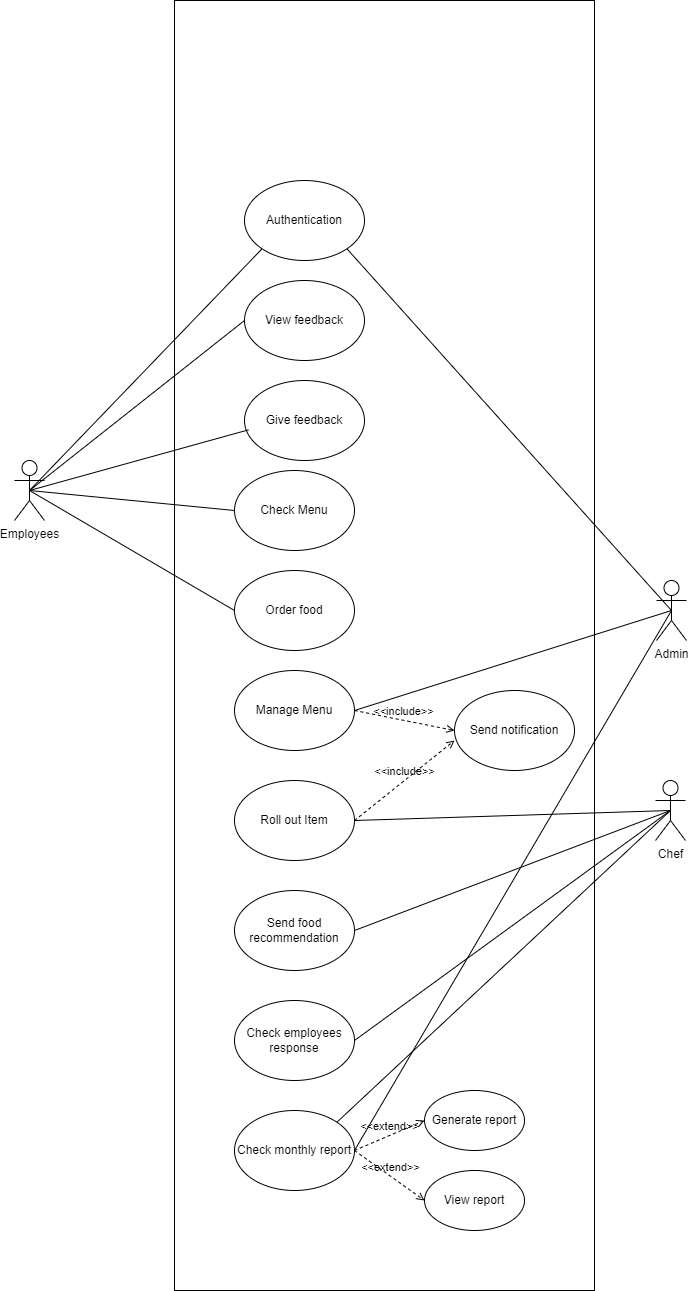

The diagram above was exported from draw.io. Its source (the exported page's mxGraphModel, read from the mxfile embedded in the PNG):
<mxGraphModel dx="1588" dy="1992" grid="1" gridSize="10" guides="1" tooltips="1" connect="1" arrows="1" fold="1" page="1" pageScale="1" pageWidth="850" pageHeight="1100" math="0" shadow="0">
  <root>
    <mxCell id="0" />
    <mxCell id="1" parent="0" />
    <mxCell id="8qIRfS22juK32MnSTUOD-1" value="" style="rounded=0;whiteSpace=wrap;html=1;" parent="1" vertex="1">
      <mxGeometry x="280" y="-220" width="420" height="1290" as="geometry" />
    </mxCell>
    <mxCell id="8qIRfS22juK32MnSTUOD-3" value="Employees" style="shape=umlActor;verticalLabelPosition=bottom;verticalAlign=top;html=1;outlineConnect=0;" parent="1" vertex="1">
      <mxGeometry x="120" y="240" width="30" height="60" as="geometry" />
    </mxCell>
    <mxCell id="8qIRfS22juK32MnSTUOD-8" value="Authentication" style="ellipse;whiteSpace=wrap;html=1;" parent="1" vertex="1">
      <mxGeometry x="350" y="-40" width="120" height="80" as="geometry" />
    </mxCell>
    <mxCell id="8qIRfS22juK32MnSTUOD-9" value="Give feedback" style="ellipse;whiteSpace=wrap;html=1;" parent="1" vertex="1">
      <mxGeometry x="350" y="160" width="120" height="80" as="geometry" />
    </mxCell>
    <mxCell id="8qIRfS22juK32MnSTUOD-10" value="Check Menu" style="ellipse;whiteSpace=wrap;html=1;" parent="1" vertex="1">
      <mxGeometry x="340" y="250" width="120" height="80" as="geometry" />
    </mxCell>
    <mxCell id="8qIRfS22juK32MnSTUOD-11" value="Order food" style="ellipse;whiteSpace=wrap;html=1;" parent="1" vertex="1">
      <mxGeometry x="340" y="350" width="120" height="80" as="geometry" />
    </mxCell>
    <mxCell id="8qIRfS22juK32MnSTUOD-12" value="Admin" style="shape=umlActor;verticalLabelPosition=bottom;verticalAlign=top;html=1;outlineConnect=0;" parent="1" vertex="1">
      <mxGeometry x="762" y="360" width="30" height="60" as="geometry" />
    </mxCell>
    <mxCell id="8qIRfS22juK32MnSTUOD-17" value="Manage Menu" style="ellipse;whiteSpace=wrap;html=1;" parent="1" vertex="1">
      <mxGeometry x="340" y="450" width="120" height="80" as="geometry" />
    </mxCell>
    <mxCell id="8qIRfS22juK32MnSTUOD-18" value="Chef" style="shape=umlActor;verticalLabelPosition=bottom;verticalAlign=top;html=1;outlineConnect=0;" parent="1" vertex="1">
      <mxGeometry x="761" y="560" width="30" height="60" as="geometry" />
    </mxCell>
    <mxCell id="8qIRfS22juK32MnSTUOD-19" value="Roll out Item" style="ellipse;whiteSpace=wrap;html=1;" parent="1" vertex="1">
      <mxGeometry x="340" y="560" width="120" height="80" as="geometry" />
    </mxCell>
    <mxCell id="8qIRfS22juK32MnSTUOD-20" value="Check employees response" style="ellipse;whiteSpace=wrap;html=1;" parent="1" vertex="1">
      <mxGeometry x="340" y="780" width="120" height="80" as="geometry" />
    </mxCell>
    <mxCell id="8qIRfS22juK32MnSTUOD-21" value="Send food recommendation" style="ellipse;whiteSpace=wrap;html=1;" parent="1" vertex="1">
      <mxGeometry x="340" y="670" width="120" height="80" as="geometry" />
    </mxCell>
    <mxCell id="8qIRfS22juK32MnSTUOD-22" value="Check monthly report" style="ellipse;whiteSpace=wrap;html=1;" parent="1" vertex="1">
      <mxGeometry x="340" y="890" width="120" height="80" as="geometry" />
    </mxCell>
    <mxCell id="8qIRfS22juK32MnSTUOD-27" value="" style="endArrow=none;html=1;rounded=0;entryX=0;entryY=1;entryDx=0;entryDy=0;exitX=0.5;exitY=0.5;exitDx=0;exitDy=0;exitPerimeter=0;" parent="1" source="8qIRfS22juK32MnSTUOD-3" target="8qIRfS22juK32MnSTUOD-8" edge="1">
      <mxGeometry width="50" height="50" relative="1" as="geometry">
        <mxPoint x="170" y="180" as="sourcePoint" />
        <mxPoint x="220" y="130" as="targetPoint" />
      </mxGeometry>
    </mxCell>
    <mxCell id="8qIRfS22juK32MnSTUOD-29" value="" style="endArrow=none;html=1;rounded=0;exitX=0.5;exitY=0.5;exitDx=0;exitDy=0;exitPerimeter=0;entryX=0.033;entryY=0.617;entryDx=0;entryDy=0;entryPerimeter=0;" parent="1" source="8qIRfS22juK32MnSTUOD-3" target="8qIRfS22juK32MnSTUOD-9" edge="1">
      <mxGeometry width="50" height="50" relative="1" as="geometry">
        <mxPoint x="200" y="330" as="sourcePoint" />
        <mxPoint x="250" y="280" as="targetPoint" />
      </mxGeometry>
    </mxCell>
    <mxCell id="8qIRfS22juK32MnSTUOD-30" value="" style="endArrow=none;html=1;rounded=0;entryX=0;entryY=0.5;entryDx=0;entryDy=0;exitX=0.5;exitY=0.5;exitDx=0;exitDy=0;exitPerimeter=0;" parent="1" source="8qIRfS22juK32MnSTUOD-3" target="8qIRfS22juK32MnSTUOD-10" edge="1">
      <mxGeometry width="50" height="50" relative="1" as="geometry">
        <mxPoint x="130" y="370" as="sourcePoint" />
        <mxPoint x="180" y="320" as="targetPoint" />
      </mxGeometry>
    </mxCell>
    <mxCell id="8qIRfS22juK32MnSTUOD-31" value="" style="endArrow=none;html=1;rounded=0;entryX=0;entryY=0.5;entryDx=0;entryDy=0;exitX=0.5;exitY=0.5;exitDx=0;exitDy=0;exitPerimeter=0;" parent="1" source="8qIRfS22juK32MnSTUOD-3" target="8qIRfS22juK32MnSTUOD-11" edge="1">
      <mxGeometry width="50" height="50" relative="1" as="geometry">
        <mxPoint x="150" y="440" as="sourcePoint" />
        <mxPoint x="200" y="390" as="targetPoint" />
      </mxGeometry>
    </mxCell>
    <mxCell id="8qIRfS22juK32MnSTUOD-32" value="" style="endArrow=none;html=1;rounded=0;entryX=0.5;entryY=0.5;entryDx=0;entryDy=0;entryPerimeter=0;exitX=1;exitY=0.5;exitDx=0;exitDy=0;" parent="1" source="8qIRfS22juK32MnSTUOD-17" target="8qIRfS22juK32MnSTUOD-12" edge="1">
      <mxGeometry width="50" height="50" relative="1" as="geometry">
        <mxPoint x="530" y="480" as="sourcePoint" />
        <mxPoint x="580" y="430" as="targetPoint" />
      </mxGeometry>
    </mxCell>
    <mxCell id="8qIRfS22juK32MnSTUOD-33" value="" style="endArrow=none;html=1;rounded=0;entryX=0.5;entryY=0.5;entryDx=0;entryDy=0;entryPerimeter=0;exitX=1;exitY=0.5;exitDx=0;exitDy=0;" parent="1" source="8qIRfS22juK32MnSTUOD-19" target="8qIRfS22juK32MnSTUOD-18" edge="1">
      <mxGeometry width="50" height="50" relative="1" as="geometry">
        <mxPoint x="560" y="710" as="sourcePoint" />
        <mxPoint x="610" y="660" as="targetPoint" />
      </mxGeometry>
    </mxCell>
    <mxCell id="8qIRfS22juK32MnSTUOD-34" value="" style="endArrow=none;html=1;rounded=0;entryX=0.5;entryY=0.5;entryDx=0;entryDy=0;entryPerimeter=0;exitX=1;exitY=0.5;exitDx=0;exitDy=0;" parent="1" source="8qIRfS22juK32MnSTUOD-21" target="8qIRfS22juK32MnSTUOD-18" edge="1">
      <mxGeometry width="50" height="50" relative="1" as="geometry">
        <mxPoint x="550" y="790" as="sourcePoint" />
        <mxPoint x="600" y="740" as="targetPoint" />
      </mxGeometry>
    </mxCell>
    <mxCell id="8qIRfS22juK32MnSTUOD-35" value="" style="endArrow=none;html=1;rounded=0;entryX=0.5;entryY=0.5;entryDx=0;entryDy=0;entryPerimeter=0;exitX=1;exitY=0.5;exitDx=0;exitDy=0;" parent="1" source="8qIRfS22juK32MnSTUOD-20" target="8qIRfS22juK32MnSTUOD-18" edge="1">
      <mxGeometry width="50" height="50" relative="1" as="geometry">
        <mxPoint x="530" y="780" as="sourcePoint" />
        <mxPoint x="580" y="730" as="targetPoint" />
      </mxGeometry>
    </mxCell>
    <mxCell id="8qIRfS22juK32MnSTUOD-36" value="" style="endArrow=none;html=1;rounded=0;entryX=0.5;entryY=0.5;entryDx=0;entryDy=0;entryPerimeter=0;exitX=1;exitY=0;exitDx=0;exitDy=0;" parent="1" source="8qIRfS22juK32MnSTUOD-22" target="8qIRfS22juK32MnSTUOD-18" edge="1">
      <mxGeometry width="50" height="50" relative="1" as="geometry">
        <mxPoint x="540" y="870" as="sourcePoint" />
        <mxPoint x="590" y="820" as="targetPoint" />
      </mxGeometry>
    </mxCell>
    <mxCell id="8qIRfS22juK32MnSTUOD-38" value="" style="endArrow=none;html=1;rounded=0;entryX=0.5;entryY=0.5;entryDx=0;entryDy=0;entryPerimeter=0;exitX=1;exitY=1;exitDx=0;exitDy=0;" parent="1" source="8qIRfS22juK32MnSTUOD-8" target="8qIRfS22juK32MnSTUOD-12" edge="1">
      <mxGeometry width="50" height="50" relative="1" as="geometry">
        <mxPoint x="580" y="300" as="sourcePoint" />
        <mxPoint x="630" y="250" as="targetPoint" />
      </mxGeometry>
    </mxCell>
    <mxCell id="8qIRfS22juK32MnSTUOD-40" value="Send notification" style="ellipse;whiteSpace=wrap;html=1;" parent="1" vertex="1">
      <mxGeometry x="560" y="470" width="120" height="80" as="geometry" />
    </mxCell>
    <mxCell id="8qIRfS22juK32MnSTUOD-41" value="&amp;lt;&amp;lt;include&amp;gt;&amp;gt;" style="html=1;verticalAlign=bottom;labelBackgroundColor=none;endArrow=open;endFill=0;dashed=1;rounded=0;exitX=1;exitY=0.5;exitDx=0;exitDy=0;entryX=0;entryY=0.5;entryDx=0;entryDy=0;" parent="1" source="8qIRfS22juK32MnSTUOD-17" target="8qIRfS22juK32MnSTUOD-40" edge="1">
      <mxGeometry width="160" relative="1" as="geometry">
        <mxPoint x="940" y="660" as="sourcePoint" />
        <mxPoint x="1100" y="660" as="targetPoint" />
      </mxGeometry>
    </mxCell>
    <mxCell id="8qIRfS22juK32MnSTUOD-42" value="&amp;lt;&amp;lt;include&amp;gt;&amp;gt;" style="html=1;verticalAlign=bottom;labelBackgroundColor=none;endArrow=open;endFill=0;dashed=1;rounded=0;exitX=1;exitY=0.5;exitDx=0;exitDy=0;" parent="1" source="8qIRfS22juK32MnSTUOD-19" edge="1">
      <mxGeometry width="160" relative="1" as="geometry">
        <mxPoint x="910" y="720" as="sourcePoint" />
        <mxPoint x="560" y="520" as="targetPoint" />
      </mxGeometry>
    </mxCell>
    <mxCell id="VZk8C1oLgPS_mfXv3j5B-2" value="View feedback" style="ellipse;whiteSpace=wrap;html=1;" vertex="1" parent="1">
      <mxGeometry x="350" y="60" width="120" height="80" as="geometry" />
    </mxCell>
    <mxCell id="VZk8C1oLgPS_mfXv3j5B-4" value="" style="endArrow=none;html=1;rounded=0;entryX=0;entryY=0.5;entryDx=0;entryDy=0;exitX=0.5;exitY=0.5;exitDx=0;exitDy=0;exitPerimeter=0;" edge="1" parent="1" source="8qIRfS22juK32MnSTUOD-3" target="VZk8C1oLgPS_mfXv3j5B-2">
      <mxGeometry width="50" height="50" relative="1" as="geometry">
        <mxPoint x="320" y="310" as="sourcePoint" />
        <mxPoint x="370" y="260" as="targetPoint" />
      </mxGeometry>
    </mxCell>
    <mxCell id="VZk8C1oLgPS_mfXv3j5B-5" value="" style="endArrow=none;html=1;rounded=0;entryX=0.5;entryY=0.5;entryDx=0;entryDy=0;entryPerimeter=0;exitX=1;exitY=0.5;exitDx=0;exitDy=0;" edge="1" parent="1" source="8qIRfS22juK32MnSTUOD-22" target="8qIRfS22juK32MnSTUOD-12">
      <mxGeometry width="50" height="50" relative="1" as="geometry">
        <mxPoint x="700" y="580" as="sourcePoint" />
        <mxPoint x="750" y="530" as="targetPoint" />
      </mxGeometry>
    </mxCell>
    <mxCell id="VZk8C1oLgPS_mfXv3j5B-6" value="Generate report" style="ellipse;whiteSpace=wrap;html=1;" vertex="1" parent="1">
      <mxGeometry x="530" y="870" width="100" height="60" as="geometry" />
    </mxCell>
    <mxCell id="VZk8C1oLgPS_mfXv3j5B-7" value="View report" style="ellipse;whiteSpace=wrap;html=1;" vertex="1" parent="1">
      <mxGeometry x="530" y="950" width="100" height="60" as="geometry" />
    </mxCell>
    <mxCell id="VZk8C1oLgPS_mfXv3j5B-8" value="&amp;lt;&amp;lt;extend&amp;gt;&amp;gt;" style="html=1;verticalAlign=bottom;labelBackgroundColor=none;endArrow=open;endFill=0;dashed=1;rounded=0;exitX=1;exitY=0.5;exitDx=0;exitDy=0;entryX=0;entryY=0.5;entryDx=0;entryDy=0;" edge="1" parent="1" source="8qIRfS22juK32MnSTUOD-22" target="VZk8C1oLgPS_mfXv3j5B-6">
      <mxGeometry width="160" relative="1" as="geometry">
        <mxPoint x="550" y="910" as="sourcePoint" />
        <mxPoint x="710" y="910" as="targetPoint" />
      </mxGeometry>
    </mxCell>
    <mxCell id="VZk8C1oLgPS_mfXv3j5B-9" value="&amp;lt;&amp;lt;extend&amp;gt;&amp;gt;" style="html=1;verticalAlign=bottom;labelBackgroundColor=none;endArrow=open;endFill=0;dashed=1;rounded=0;exitX=1;exitY=0.5;exitDx=0;exitDy=0;entryX=0;entryY=0.5;entryDx=0;entryDy=0;" edge="1" parent="1" source="8qIRfS22juK32MnSTUOD-22" target="VZk8C1oLgPS_mfXv3j5B-7">
      <mxGeometry width="160" relative="1" as="geometry">
        <mxPoint x="550" y="790" as="sourcePoint" />
        <mxPoint x="710" y="790" as="targetPoint" />
      </mxGeometry>
    </mxCell>
  </root>
</mxGraphModel>